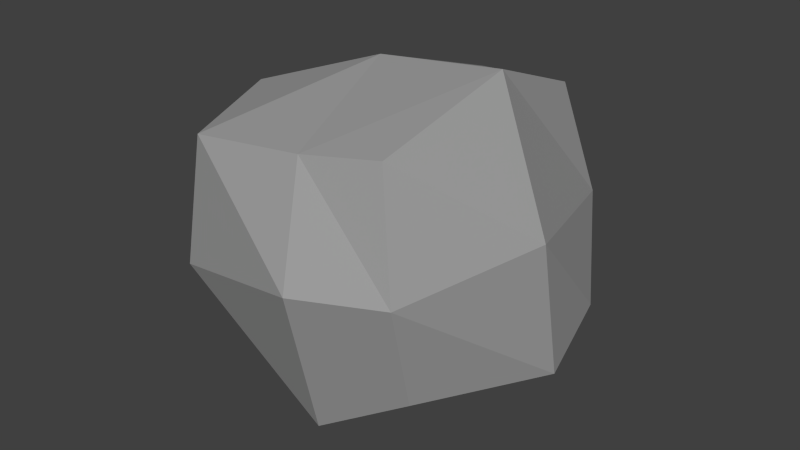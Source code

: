 # Source: stein_01.blend  (saved by Blender 2.72.0; exported with 4.5.12 LTS)
import bpy
from mathutils import Matrix  # noqa: F401  (used for matrix-valued properties, if any)

bpy.ops.wm.read_factory_settings(use_empty=True)
scene = bpy.context.scene
scene.name = 'Scene'

# ---- collections
col_collection_1 = bpy.data.collections.new('Collection 1'); scene.collection.children.link(col_collection_1)

# ---- materials (node trees are filled in below, after node groups)
mat_material = bpy.data.materials.new('Material')
mat_material.alpha_threshold = 0.0
mat_material.use_transparent_shadow = False
mat_material.diffuse_color = (0.3343, 0.3343, 0.3343, 1.0)
mat_material.roughness = 0.5
mat_material.line_color = (0.0, 0.0, 0.0, 1.0)

# ---- material node trees

# ---- world
world_world = bpy.data.worlds.new('World'); scene.world = world_world
world_world.color = (0.05088, 0.05088, 0.05088)
world_world.use_sun_shadow = False
world_world.sun_shadow_jitter_overblur = 0.0
world_world.cycles.sampling_method = 'MANUAL'
world_world.cycles.sample_map_resolution = 256

# ---- meshes
me_cube = bpy.data.meshes.new('Cube')
me_cube.from_pydata([(1.175, 0.9483, -0.9395), (0.8469, -1.146, -0.9272), (-1.091, -0.8507, -1.008), (-1.023, 1.115, -0.9926), (1.097, 1.033, 1.033), (0.8339, -0.9862, 0.9831), (-1.095, -1.08, 1.103), (-1.118, 0.878, 0.9655), (1.315, 0.1089, -1.171), (0.1295, 1.064, -1.202), (1.064, 1.333, -0.02633), (-0.02962, -1.329, -1.231), (1.078, -1.406, 0.01706), (-1.136, 0.1171, -1.114), (-1.283, -1.312, 0.01373), (-1.097, 1.071, 0.07994), (1.189, 0.08916, 1.386), (0.02449, 1.345, 1.068), (0.05475, -1.073, 1.01), (-1.438, -0.003025, 1.266), (0.5038, -0.006391, -1.387), (-0.1234, 0.1982, 1.462), (1.447, 0.01598, 0.027), (0.2947, -1.696, 0.1237), (-1.444, -0.06321, 0.08092), (0.1934, 1.626, 0.06224)], [], [(20, 11, 2, 13), (21, 19, 6, 18), (22, 16, 5, 12), (23, 18, 6, 14), (24, 19, 7, 15), (25, 9, 3, 15), (9, 20, 13, 3), (0, 8, 20, 9), (8, 1, 11, 20), (16, 21, 18, 5), (4, 17, 21, 16), (17, 7, 19, 21), (8, 22, 12, 1), (0, 10, 22, 8), (10, 4, 16, 22), (11, 23, 14, 2), (1, 12, 23, 11), (12, 5, 18, 23), (13, 24, 15, 3), (2, 14, 24, 13), (14, 6, 19, 24), (17, 25, 15, 7), (4, 10, 25, 17), (10, 0, 9, 25)])
me_cube.materials.append(mat_material)
me_cube.use_remesh_preserve_volume = False
me_cube.use_remesh_preserve_attributes = False
me_cube.use_mirror_vertex_groups = False
me_cube.update()

# ---- objects
ob_cube = bpy.data.objects.new('Cube', me_cube)

# ---- transforms, parenting, visibility, modifiers, constraints
ob_cube.location = (0.0, 0.0, 0.3317)
ob_cube.rotation_euler = (2.704e-09, -0.199, -2.709e-08)
ob_cube.scale = (0.2598, 0.2598, 0.2598)
ob_cube.lock_rotations_4d = False
ob_cube.empty_display_type = 'ARROWS'
ob_cube.lineart.crease_threshold = 0.0

# ---- collection membership
col_collection_1.objects.link(ob_cube)

# ---- scene / render settings (as saved in the file)
scene.frame_start = 1; scene.frame_end = 250; scene.frame_set(1)
scene.render.engine = 'BLENDER_EEVEE_NEXT'
scene.render.resolution_percentage = 50
scene.render.dither_intensity = 0.0
scene.cycles.use_denoising = False
scene.cycles.samples = 10
scene.cycles.sampling_pattern = 'TABULATED_SOBOL'
scene.cycles.light_sampling_threshold = 0.0
scene.cycles.use_adaptive_sampling = False
scene.cycles.use_light_tree = False
scene.cycles.blur_glossy = 0.0
scene.cycles.pixel_filter_type = 'GAUSSIAN'
scene.cycles.sample_clamp_indirect = 0.0
scene.view_settings.view_transform = 'Standard'
bpy.context.view_layer.update()

# ---- added for rendering (the .blend has no active camera and no usable light): camera, sun
cam_auto = bpy.data.cameras.new('AutoCamera')
cam_auto.lens = 50.0
cam_auto.sensor_width = 36.0
cam_auto.clip_end = 1000.0
ob_auto_camera = bpy.data.objects.new('AutoCamera', cam_auto)
scene.collection.objects.link(ob_auto_camera)
ob_auto_camera.location = (1.3977, -1.68822, 1.46067)
ob_auto_camera.rotation_euler = (1.09748, -7.21219e-08, 0.694738)
scene.camera = ob_auto_camera
light_auto_sun = bpy.data.lights.new('AutoSun', 'SUN')
light_auto_sun.energy = 3.0
light_auto_sun.angle = 0.0523599
ob_auto_sun = bpy.data.objects.new('AutoSun', light_auto_sun)
scene.collection.objects.link(ob_auto_sun)
ob_auto_sun.rotation_euler = (0.872665, 0.174533, 0.523599)
bpy.context.view_layer.update()
